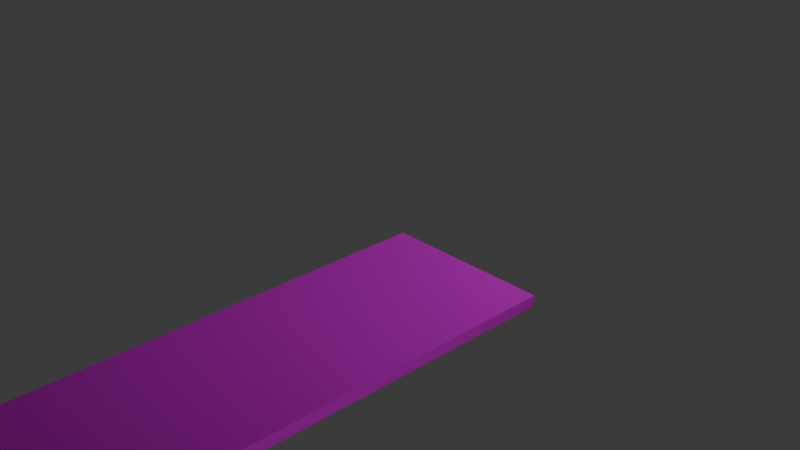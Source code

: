 # Source: Untitled.blend  (saved by Blender 5.0.119; exported with 4.5.12 LTS)
import bpy
from mathutils import Matrix  # noqa: F401  (used for matrix-valued properties, if any)

bpy.ops.wm.read_factory_settings(use_empty=True)
scene = bpy.context.scene
scene.name = 'Scene'

# ---- collections
col_collection = bpy.data.collections.new('Collection'); scene.collection.children.link(col_collection)

# ---- images (referenced by path relative to the original .blend; pixels are not part of the script)
import os
ASSET_DIR = os.environ.get("B2B_ASSET_DIR", "")  # directory of the original .blend (textures are referenced by path, not embedded)
HERE = os.path.dirname(os.path.abspath(__file__))  # packed textures are extracted next to this script under _unpacked/

def load_image(name, relpath, width, height, colorspace="sRGB"):
    """Load a texture the original file referenced (path relative to the .blend, or extracted next to this script)."""
    p = next((c for c in (os.path.join(HERE, relpath), os.path.join(ASSET_DIR, relpath)) if relpath and os.path.exists(c)), "")
    if p:
        img = bpy.data.images.load(p, check_existing=True)
        img.name = name
    else:  # same state as the original file: an image datablock whose file is absent (Cycles renders it pink)
        img = bpy.data.images.new(name, width, height)
        img.source = "FILE"
        img.filepath = "//" + (relpath or name)
    img.colorspace_settings.name = colorspace
    return img
img_material_height_png = load_image('Material_Height.png', 'textures/Material_Height.png', 1024, 1024, 'Non-Color')
img_material_base_color_png = load_image('Material_Base_color.png', 'textures/Material_Base_color.png', 1024, 1024, 'sRGB')
img_material_metallic_png = load_image('Material_Metallic.png', 'textures/Material_Metallic.png', 1024, 1024, 'Non-Color')
img_material_roughness_png = load_image('Material_Roughness.png', 'textures/Material_Roughness.png', 1024, 1024, 'Non-Color')
img_material_normal_png = load_image('Material_Normal.png', 'textures/Material_Normal.png', 1024, 1024, 'Non-Color')

# ---- materials (node trees are filled in below, after node groups)
mat_material = bpy.data.materials.new('Material')
mat_material.alpha_threshold = 0.0
mat_material.use_backface_culling_lightprobe_volume = False
mat_material.roughness = 0.5
mat_material.line_color = (0.0, 0.0, 0.0, 1.0)

# ---- material node trees
mat_material.use_nodes = True; mat_material.node_tree.nodes.clear()
_N = mat_material.node_tree.nodes; _L = mat_material.node_tree.links
n0 = _N.new('ShaderNodeOutputMaterial'); n0.name = 'Material Output.001'; n0.location = (200, 100)
n1 = _N.new('ShaderNodeBsdfPrincipled'); n1.name = 'Principled BSDF.001'; n1.location = (-200, 100)
n2 = _N.new('ShaderNodeTexImage'); n2.name = 'Image Texture'; n2.location = (84, -876)
n2.label = 'Displacement'
n2.image = img_material_height_png
n3 = _N.new('ShaderNodeDisplacement'); n3.name = 'Displacement'; n3.location = (-100, -600)
n4 = _N.new('ShaderNodeTexImage'); n4.name = 'Image Texture.001'; n4.location = (84, -36)
n4.label = 'Base Color'
n4.image = img_material_base_color_png
n5 = _N.new('ShaderNodeTexImage'); n5.name = 'Image Texture.002'; n5.location = (84, -316)
n5.label = 'Metallic'
n5.image = img_material_metallic_png
n6 = _N.new('ShaderNodeTexImage'); n6.name = 'Image Texture.003'; n6.location = (84, -596)
n6.label = 'Roughness'
n6.image = img_material_roughness_png
n7 = _N.new('ShaderNodeTexImage'); n7.name = 'Image Texture.004'; n7.location = (84, -1156)
n7.label = 'Normal'
n7.image = img_material_normal_png
n8 = _N.new('ShaderNodeNormalMap'); n8.name = 'Normal Map'; n8.location = (-450, -820)
n9 = _N.new('ShaderNodeMapping'); n9.name = 'Mapping'; n9.location = (229, -36)
n10 = _N.new('NodeReroute'); n10.name = 'Reroute'; n10.location = (34, -672)
n10.width = 14
n10.socket_idname = 'NodeSocketVector'
n11 = _N.new('ShaderNodeTexCoord'); n11.name = 'Texture Coordinate'; n11.location = (29, -36)
n12 = _N.new('NodeFrame'); n12.name = 'Frame'; n12.location = (-1479, 136)
n12.label = 'Mapping'
n12.width = 398
n13 = _N.new('NodeFrame'); n13.name = 'Frame.001'; n13.location = (-834, 336)
n13.label = 'Textures'
n13.width = 353
n2.parent = n13
n4.parent = n13
n5.parent = n13
n6.parent = n13
n7.parent = n13
n9.parent = n12
n10.parent = n13
n11.parent = n12
_L.new(n1.outputs[0], n0.inputs[0])
_L.new(n2.outputs[0], n3.inputs[0])
_L.new(n3.outputs[0], n0.inputs[2])
_L.new(n4.outputs[0], n1.inputs[0])
_L.new(n5.outputs[0], n1.inputs[1])
_L.new(n6.outputs[0], n1.inputs[2])
_L.new(n7.outputs[0], n8.inputs[1])
_L.new(n8.outputs[0], n1.inputs[5])
_L.new(n10.outputs[0], n4.inputs[0])
_L.new(n10.outputs[0], n5.inputs[0])
_L.new(n10.outputs[0], n6.inputs[0])
_L.new(n10.outputs[0], n2.inputs[0])
_L.new(n10.outputs[0], n7.inputs[0])
_L.new(n9.outputs[0], n10.inputs[0])
_L.new(n11.outputs[2], n9.inputs[0])
n0.is_active_output = True

# ---- world
world_world = bpy.data.worlds.new('World'); scene.world = world_world
world_world.use_nodes = True; world_world.node_tree.nodes.clear()
_N = world_world.node_tree.nodes; _L = world_world.node_tree.links
n0 = _N.new('ShaderNodeOutputWorld'); n0.name = 'World Output'; n0.location = (200, 100)
n1 = _N.new('ShaderNodeBackground'); n1.name = 'Background'; n1.location = (-200, 100)
n1.inputs[0].default_value = (0.05088, 0.05088, 0.05088, 1.0)
_L.new(n1.outputs[0], n0.inputs[0])
n0.is_active_output = True
world_world.color = (0.05088, 0.05088, 0.05088)
world_world.sun_shadow_jitter_overblur = 0.0

# ---- cameras
cam_camera = bpy.data.cameras.new('Camera')
cam_camera.clip_end = 100.0
cam_camera.ortho_scale = 7.314

# ---- lights
light_light = bpy.data.lights.new('Light', 'POINT')
light_light.energy = 1000.0
light_light.shadow_soft_size = 0.1

# ---- meshes
me_cube = bpy.data.meshes.new('Cube')
me_cube.from_pydata([(1.0, 1.0, -0.8742), (1.0, 1.0, -1.0), (1.0, -15.2, -0.8742), (1.0, -15.2, -1.0), (-1.0, 1.0, -0.8742), (-1.0, 1.0, -1.0), (-1.0, -15.2, -0.8742), (-1.0, -15.2, -1.0)], [], [(0, 4, 6, 2), (3, 2, 6, 7), (7, 6, 4, 5), (5, 1, 3, 7), (1, 0, 2, 3), (5, 4, 0, 1)])
_uv = me_cube.uv_layers.new(name='UVMap')
_uv.uv.foreach_set('vector', [0.1234, 1.0, 0.0, 1.0, 0.0, 0.0, 0.1234, 0.0, 0.2743, -1.139e-09, 0.2943, -2.014e-09, 0.2936, 0.1234, 0.2743, 0.1234, 0.26, 1.0, 0.2678, 1.0, 0.2678, -1.604e-08, 0.26, -1.57e-08, 0.1234, 1.0, 0.2469, 1.0, 0.2469, 0.0, 0.1234, 0.0, 0.2469, -1.079e-08, 0.2568, 0.001626, 0.2568, 1.002, 0.2469, 1.0, 0.2743, 0.2469, 0.294, 0.2469, 0.294, 0.1234, 0.2743, 0.1234])
me_cube.materials.append(mat_material)
me_cube.use_mirror_vertex_groups = False
me_cube.update()

# ---- objects
ob_cube = bpy.data.objects.new('Cube', me_cube)
ob_light = bpy.data.objects.new('Light', light_light)
ob_camera = bpy.data.objects.new('Camera', cam_camera)

# ---- transforms, parenting, visibility, modifiers, constraints
ob_cube.location = (0.0, 0.0, 0.0)
ob_cube.lock_rotations_4d = False
ob_cube.empty_display_type = 'ARROWS'
ob_cube.lineart.crease_threshold = 0.0
ob_light.location = (4.076, 1.005, 5.904)
ob_light.rotation_euler = (0.6503, 0.05522, 1.866)
ob_light.lock_rotations_4d = False
ob_light.empty_display_type = 'ARROWS'
ob_light.color = (0.0, 0.0, 0.0, 0.0)
ob_light.lineart.crease_threshold = 0.0
ob_camera.location = (7.359, -6.926, 4.958)
ob_camera.rotation_euler = (1.109, 0.0, 0.8149)
ob_camera.lock_rotations_4d = False
ob_camera.empty_display_type = 'ARROWS'
ob_camera.color = (0.0, 0.0, 0.0, 0.0)
ob_camera.display_type = 'WIRE'
ob_camera.lineart.crease_threshold = 0.0

# ---- collection membership
col_collection.objects.link(ob_cube)
col_collection.objects.link(ob_light)
col_collection.objects.link(ob_camera)

# ---- scene / render settings (as saved in the file)
scene.camera = ob_camera
scene.frame_start = 1; scene.frame_end = 250; scene.frame_set(0)
scene.render.engine = 'BLENDER_EEVEE_NEXT'
scene.render.bake_bias = 0.0
scene.render.bake_samples = 0
scene.cycles.sampling_pattern = 'TABULATED_SOBOL'
scene.eevee.use_volume_custom_range = False
bpy.context.view_layer.update()
